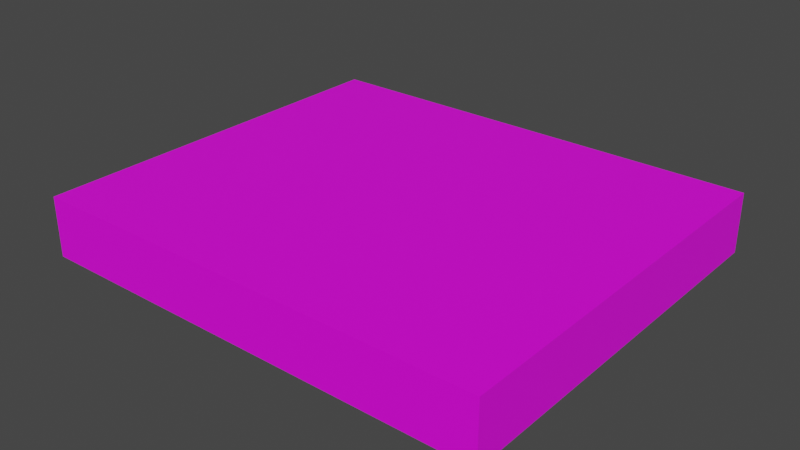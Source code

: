 # Source: PSXGame01b.blend  (saved by Blender 3.6.11; exported with 4.5.12 LTS)
import bpy
from mathutils import Matrix  # noqa: F401  (used for matrix-valued properties, if any)

bpy.ops.wm.read_factory_settings(use_empty=True)
scene = bpy.context.scene
scene.name = 'Scene'

# ---- collections
col_collection = bpy.data.collections.new('Collection'); scene.collection.children.link(col_collection)

# ---- images (referenced by path relative to the original .blend; pixels are not part of the script)
import os
ASSET_DIR = os.environ.get("B2B_ASSET_DIR", "")  # directory of the original .blend (textures are referenced by path, not embedded)
HERE = os.path.dirname(os.path.abspath(__file__))  # packed textures are extracted next to this script under _unpacked/

def load_image(name, relpath, width, height, colorspace="sRGB"):
    """Load a texture the original file referenced (path relative to the .blend, or extracted next to this script)."""
    p = next((c for c in (os.path.join(HERE, relpath), os.path.join(ASSET_DIR, relpath)) if relpath and os.path.exists(c)), "")
    if p:
        img = bpy.data.images.load(p, check_existing=True)
        img.name = name
    else:  # same state as the original file: an image datablock whose file is absent (Cycles renders it pink)
        img = bpy.data.images.new(name, width, height)
        img.source = "FILE"
        img.filepath = "//" + (relpath or name)
    img.colorspace_settings.name = colorspace
    return img
img_psxgames01_a_png = load_image('PSXGames01_a.png', 'PSXGames01_a.png', 1024, 1024, 'sRGB')

# ---- materials (node trees are filled in below, after node groups)
mat_game01 = bpy.data.materials.new('Game01')
mat_game01.alpha_threshold = 0.0
mat_game01.use_transparent_shadow = False
mat_game01.roughness = 0.5
mat_game01.line_color = (0.0, 0.0, 0.0, 1.0)
mat_game02 = bpy.data.materials.new('Game02')
mat_game02.use_transparent_shadow = False
mat_game03 = bpy.data.materials.new('Game03')
mat_game03.use_transparent_shadow = False

# ---- material node trees
mat_game01.use_nodes = True; mat_game01.node_tree.nodes.clear()
_N = mat_game01.node_tree.nodes; _L = mat_game01.node_tree.links
n0 = _N.new('ShaderNodeOutputMaterial'); n0.name = 'Material Output'; n0.location = (300, 300)
n1 = _N.new('ShaderNodeBsdfPrincipled'); n1.name = 'Principled BSDF'; n1.location = (10, 300)
n1.distribution = 'GGX'
n1.subsurface_method = 'RANDOM_WALK_SKIN'
n1.inputs[3].default_value = 1.45
n1.inputs[27].default_value = (0.0, 0.0, 0.0, 1.0)
n1.inputs[28].default_value = 1.0
n2 = _N.new('ShaderNodeTexImage'); n2.name = 'Image Texture'; n2.location = (-280, 280)
n2.image = img_psxgames01_a_png
n2.interpolation = 'Closest'
_L.new(n1.outputs[0], n0.inputs[0])
_L.new(n2.outputs[0], n1.inputs[0])
n0.is_active_output = True
mat_game02.use_nodes = True; mat_game02.node_tree.nodes.clear()
_N = mat_game02.node_tree.nodes; _L = mat_game02.node_tree.links
n0 = _N.new('ShaderNodeBsdfPrincipled'); n0.name = 'Principled BSDF'; n0.location = (10, 300)
n0.distribution = 'GGX'
n0.subsurface_method = 'RANDOM_WALK_SKIN'
n0.inputs[3].default_value = 1.45
n0.inputs[27].default_value = (0.0, 0.0, 0.0, 1.0)
n0.inputs[28].default_value = 1.0
n1 = _N.new('ShaderNodeOutputMaterial'); n1.name = 'Material Output'; n1.location = (300, 300)
n2 = _N.new('ShaderNodeTexImage'); n2.name = 'Image Texture'; n2.location = (-280, 280)
n2.image = img_psxgames01_a_png
n2.interpolation = 'Closest'
_L.new(n0.outputs[0], n1.inputs[0])
_L.new(n2.outputs[0], n0.inputs[0])
n1.is_active_output = True
mat_game03.use_nodes = True; mat_game03.node_tree.nodes.clear()
_N = mat_game03.node_tree.nodes; _L = mat_game03.node_tree.links
n0 = _N.new('ShaderNodeBsdfPrincipled'); n0.name = 'Principled BSDF'; n0.location = (10, 300)
n0.distribution = 'GGX'
n0.subsurface_method = 'RANDOM_WALK_SKIN'
n0.inputs[3].default_value = 1.45
n0.inputs[27].default_value = (0.0, 0.0, 0.0, 1.0)
n0.inputs[28].default_value = 1.0
n1 = _N.new('ShaderNodeOutputMaterial'); n1.name = 'Material Output'; n1.location = (300, 300)
n2 = _N.new('ShaderNodeTexImage'); n2.name = 'Image Texture'; n2.location = (-280, 280)
n2.image = img_psxgames01_a_png
n2.interpolation = 'Closest'
_L.new(n0.outputs[0], n1.inputs[0])
_L.new(n2.outputs[0], n0.inputs[0])
n1.is_active_output = True

# ---- world
world_world = bpy.data.worlds.new('World'); scene.world = world_world
world_world.use_nodes = True; world_world.node_tree.nodes.clear()
_N = world_world.node_tree.nodes; _L = world_world.node_tree.links
n0 = _N.new('ShaderNodeOutputWorld'); n0.name = 'World Output'; n0.location = (300, 300)
n1 = _N.new('ShaderNodeBackground'); n1.name = 'Background'; n1.location = (10, 300)
n1.inputs[0].default_value = (0.05088, 0.05088, 0.05088, 1.0)
_L.new(n1.outputs[0], n0.inputs[0])
n0.is_active_output = True
world_world.color = (0.05088, 0.05088, 0.05088)
world_world.use_sun_shadow = False
world_world.sun_shadow_jitter_overblur = 0.0

# ---- meshes
me_cube = bpy.data.meshes.new('Cube')
me_cube.from_pydata([(0.2091, 0.1787, 0.054), (0.2091, 0.1787, 0.0), (0.2091, -0.1787, 0.054), (0.2091, -0.1787, 0.0), (-0.2091, 0.1787, 0.054), (-0.2091, 0.1787, 0.0), (-0.2091, -0.1787, 0.054), (-0.2091, -0.1787, 0.0)], [], [(0, 4, 6, 2), (3, 2, 6, 7), (7, 6, 4, 5), (5, 1, 3, 7), (1, 0, 2, 3), (5, 4, 0, 1)])
_uv = me_cube.uv_layers.new(name='UVMap')
_uv.uv.foreach_set('vector', [0.5, 0.6364, 0.0, 0.6364, 0.0, 0.3182, 0.5, 0.3182, 0.5, 0.6818, 0.5, 0.6364, 1.0, 0.6364, 1.0, 0.6818, 0.0, 0.6818, 0.0, 0.6364, 0.5, 0.6364, 0.5, 0.6818, 0.5, 0.3182, 1.0, 0.3182, 1.0, 0.6364, 0.5, 0.6364, 0.5625, 0.6818, 0.5625, 0.6364, 1.0, 0.6364, 1.0, 0.6818, 1.0, 0.6818, 1.0, 0.6364, 0.5, 0.6364, 0.5, 0.6818])
me_cube.materials.append(mat_game01)
me_cube.materials.append(mat_game02)
me_cube.materials.append(mat_game03)
me_cube.use_mirror_vertex_groups = False
me_cube.update()

# ---- objects
ob_psxgame01 = bpy.data.objects.new('PSXGame01', me_cube)

# ---- transforms, parenting, visibility, modifiers, constraints
ob_psxgame01.location = (0.0, 0.0, 0.0)
ob_psxgame01.lock_rotations_4d = False
ob_psxgame01.empty_display_type = 'ARROWS'
ob_psxgame01.lineart.crease_threshold = 0.0

# ---- collection membership
col_collection.objects.link(ob_psxgame01)

# ---- scene / render settings (as saved in the file)
scene.frame_start = 1; scene.frame_end = 250; scene.frame_set(1)
scene.render.engine = 'BLENDER_EEVEE_NEXT'
scene.cycles.sampling_pattern = 'TABULATED_SOBOL'
scene.view_settings.view_transform = 'Filmic'
bpy.context.view_layer.update()

# ---- added for rendering (the .blend has no active camera and no usable light): camera, sun
cam_auto = bpy.data.cameras.new('AutoCamera')
cam_auto.lens = 50.0
cam_auto.sensor_width = 36.0
cam_auto.clip_end = 1000.0
ob_auto_camera = bpy.data.objects.new('AutoCamera', cam_auto)
scene.collection.objects.link(ob_auto_camera)
ob_auto_camera.location = (0.511415, -0.613699, 0.436132)
ob_auto_camera.rotation_euler = (1.09748, -7.21219e-08, 0.694738)
scene.camera = ob_auto_camera
light_auto_sun = bpy.data.lights.new('AutoSun', 'SUN')
light_auto_sun.energy = 3.0
light_auto_sun.angle = 0.0523599
ob_auto_sun = bpy.data.objects.new('AutoSun', light_auto_sun)
scene.collection.objects.link(ob_auto_sun)
ob_auto_sun.rotation_euler = (0.872665, 0.174533, 0.523599)
bpy.context.view_layer.update()

